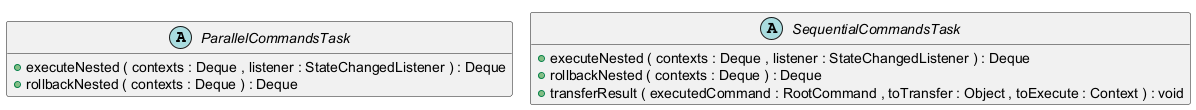

The diagram above was rendered by PlantUML. Its source (embedded in the PNG):
@startuml
!pragma layout smetana

abstract class ParallelCommandsTask {
	{field} {static} +EXECUTOR_BEAN_NAME : String
	{field} #executor : Executor
	{method} +executeNested ( contexts : Deque , listener : StateChangedListener ) : Deque
	{method} +rollbackNested ( contexts : Deque ) : Deque
}


abstract class SequentialCommandsTask {
	{method} +executeNested ( contexts : Deque , listener : StateChangedListener ) : Deque
	{method} +rollbackNested ( contexts : Deque ) : Deque
	{method} +transferResult ( executedCommand : RootCommand , toTransfer : Object , toExecute : Context ) : void
}





hide fields

@enduml